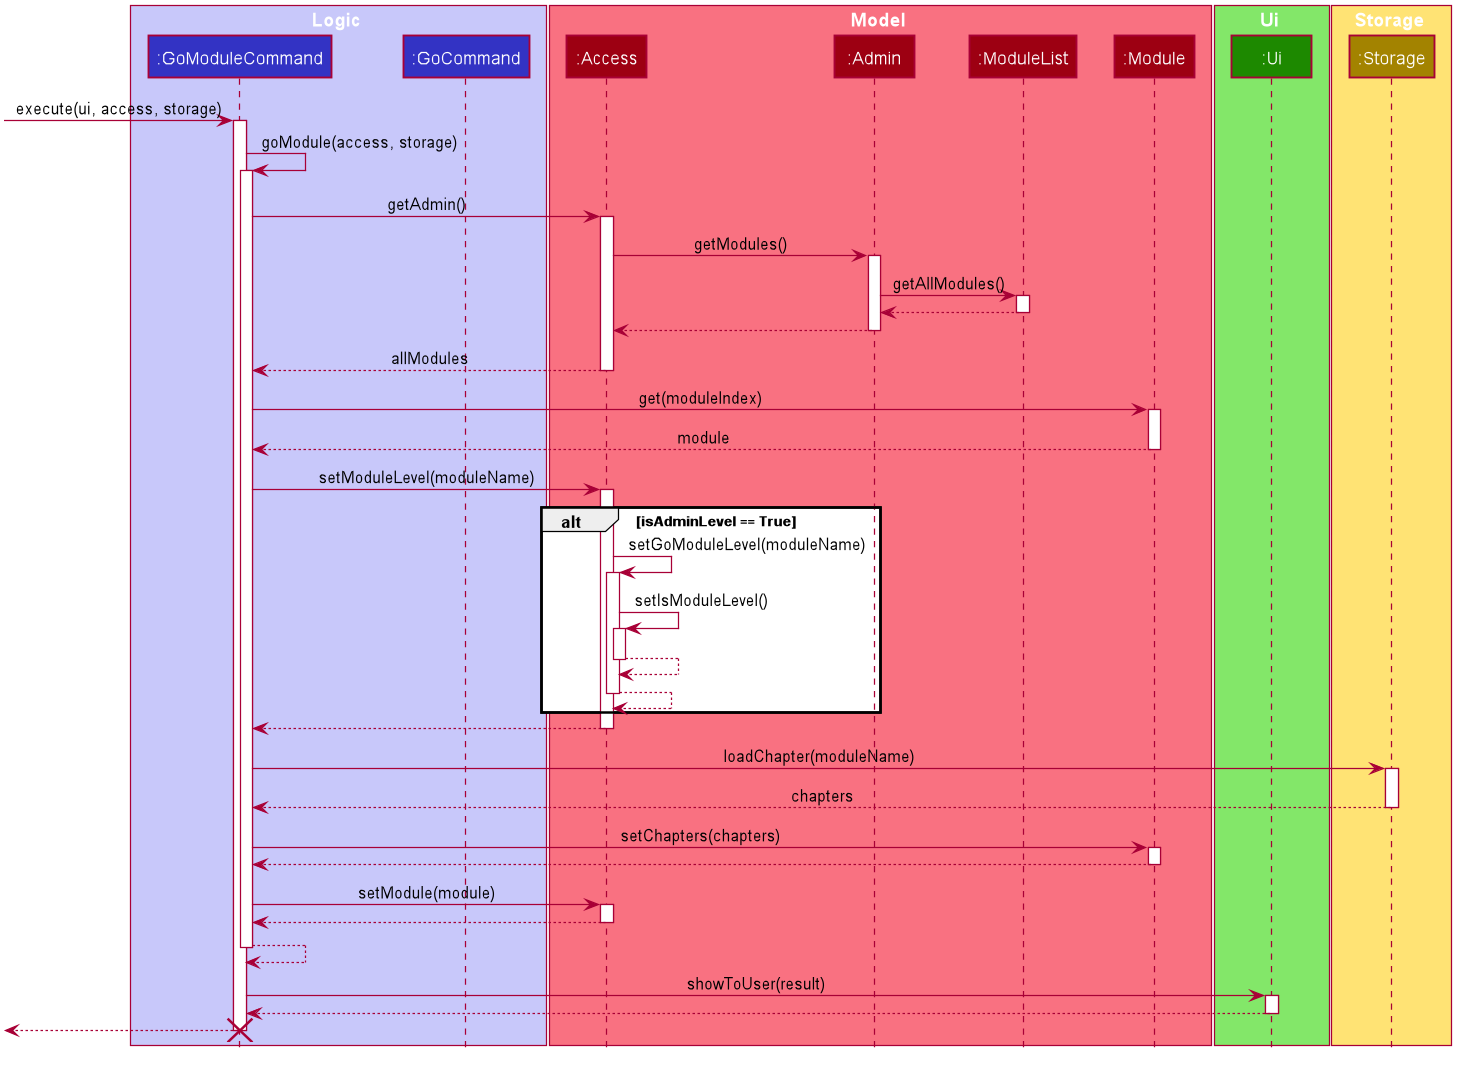

The diagram above was rendered by PlantUML. Its source (embedded in the PNG):
@startuml








skinparam BackgroundColor #FFFFFFF

skinparam Shadowing false

skinparam Class {
    FontColor #FFFFFF
    BorderThickness 1
    BorderColor #FFFFFF
    StereotypeFontColor #FFFFFF
    FontName Arial
}

skinparam Actor {
    BorderColor #000000
    Color #000000
    FontName Arial
}

skinparam Sequence {
    MessageAlign center
    BoxFontSize 15
    BoxPadding 0
    BoxFontColor #FFFFFF
    FontName Arial
}

skinparam Participant {
    FontColor #FFFFFFF
    Padding 20
}

skinparam MinClassWidth 50
skinparam ParticipantPadding 10
skinparam Shadowing false
skinparam DefaultTextAlignment center
skinparam packageStyle Rectangle

hide footbox
hide members
hide circle

box Logic #C8C8FA
participant ":GoModuleCommand" as GoModuleCommand #3333C4
participant ":GoCommand" as GoCommand #3333C4
end box

box Model #F97181
participant ":Access" as Access #9D0012
participant ":Admin" as Admin #9D0012
participant ":ModuleList" as ModuleList #9D0012
participant ":Module" as Module #9D0012
end box

box Ui #83E769
participant ":Ui" as Ui #1D8900
end box

box Storage #FFE374
participant ":Storage" as Storage #A38300
end box

-> GoModuleCommand ++ : execute(ui, access, storage)
GoModuleCommand -> GoModuleCommand ++: goModule(access, storage)
GoModuleCommand -> Access ++ : getAdmin()
Access -> Admin ++: getModules()
Admin -> ModuleList ++: getAllModules()
return
return
return allModules
GoModuleCommand -> Module ++: get(moduleIndex)
return module
GoModuleCommand -> Access ++ : setModuleLevel(moduleName)
alt isAdminLevel == True
    Access -> Access ++ : setGoModuleLevel(moduleName)
    Access -> Access ++ : setIsModuleLevel()
    return
    return
    end
return
GoModuleCommand -> Storage ++ : loadChapter(moduleName)
return chapters
GoModuleCommand -> Module ++ : setChapters(chapters)
return
GoModuleCommand -> Access ++ : setModule(module)
return
return
GoModuleCommand -> Ui ++ : showToUser(result)
return
return
destroy GoModuleCommand

@enduml